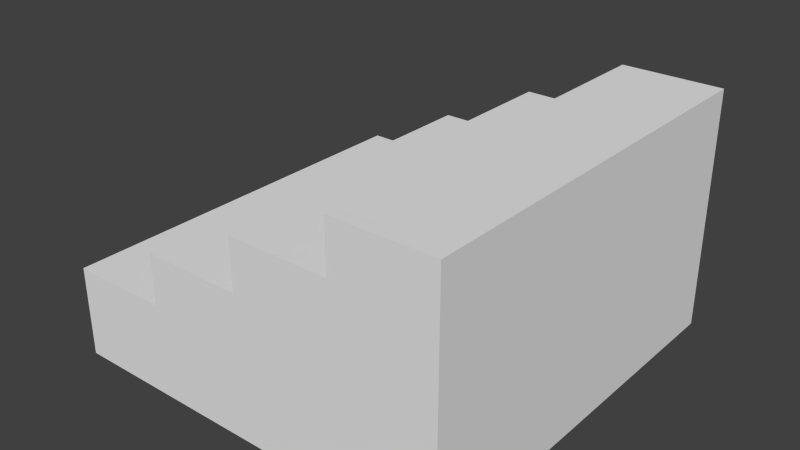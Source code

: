 # Source: stairs.blend  (saved by Blender 2.68.0; exported with 4.5.12 LTS)
import bpy
from mathutils import Matrix  # noqa: F401  (used for matrix-valued properties, if any)

bpy.ops.wm.read_factory_settings(use_empty=True)
scene = bpy.context.scene
scene.name = 'Scene'

# ---- collections
col_collection_1 = bpy.data.collections.new('Collection 1'); scene.collection.children.link(col_collection_1)

# ---- world
world_world = bpy.data.worlds.new('World'); scene.world = world_world
world_world.color = (0.05088, 0.05088, 0.05088)
world_world.use_sun_shadow = False
world_world.sun_shadow_jitter_overblur = 0.0
world_world.cycles.sampling_method = 'MANUAL'
world_world.cycles.sample_map_resolution = 256

# ---- meshes
me_cube_569 = bpy.data.meshes.new('Cube.569')
me_cube_569.from_pydata([(-0.5, -0.5, 0.3), (-0.5, 0.5, 0.3), (0.5, 0.5, 0.3), (0.5, -0.5, 0.3), (-0.5, -0.5, 0.525), (-0.5, 0.5, 0.525), (0.5, 0.5, 0.525), (0.5, -0.5, 0.525), (0.0, 0.5, 0.525), (0.0, 0.5, 0.3), (0.0, -0.5, 0.525), (0.0, -0.5, 0.3), (-0.25, 0.5, 0.3), (-0.25, -0.5, 0.525), (-0.25, 0.5, 0.525), (-0.25, -0.5, 0.3), (0.25, -0.5, 0.525), (0.25, 0.5, 0.3), (0.25, -0.5, 0.3), (0.25, 0.5, 0.525), (0.0, 0.5, 0.775), (0.0, -0.5, 0.775), (0.25, -0.5, 0.9), (0.25, 0.5, 0.9), (-0.25, -0.5, 0.65), (-0.25, 0.5, 0.65), (0.25, -0.5, 0.65), (0.25, 0.5, 0.65), (0.25, -0.5, 0.775), (0.25, 0.5, 0.775), (0.5, 0.5, 0.775), (0.5, -0.5, 0.775), (0.5, 0.5, 0.65), (0.5, -0.5, 0.65), (0.0, 0.5, 0.65), (0.0, -0.5, 0.65), (0.5, -0.5, 0.9), (0.5, 0.5, 0.9)], [], [(4, 5, 1, 0), (19, 6, 2, 17), (6, 7, 3, 2), (13, 4, 0, 15), (18, 17, 2, 3), (13, 14, 5, 4), (14, 8, 9, 12), (16, 10, 11, 18), (15, 12, 9, 11), (13, 10, 35, 24), (10, 13, 15, 11), (6, 19, 27, 32), (5, 14, 12, 1), (0, 1, 12, 15), (8, 19, 17, 9), (11, 9, 17, 18), (10, 16, 26, 35), (32, 27, 29, 30), (16, 7, 33, 26), (35, 34, 25, 24), (33, 32, 30, 31), (7, 16, 18, 3), (7, 6, 32, 33), (8, 14, 25, 34), (14, 13, 24, 25), (19, 8, 34, 27), (29, 28, 22, 23), (20, 21, 28, 29), (35, 26, 28, 21), (26, 33, 31, 28), (27, 34, 20, 29), (34, 35, 21, 20), (23, 22, 36, 37), (31, 30, 37, 36), (30, 29, 23, 37), (28, 31, 36, 22)])
me_cube_569.materials.append(None)
me_cube_569.use_remesh_preserve_volume = False
me_cube_569.use_remesh_preserve_attributes = False
me_cube_569.use_mirror_vertex_groups = False
me_cube_569.update()

# ---- objects
ob_stairs = bpy.data.objects.new('stairs', me_cube_569)

# ---- transforms, parenting, visibility, modifiers, constraints
ob_stairs.location = (0.0, 0.0, 0.0)
ob_stairs.lineart.crease_threshold = 0.0
_m = ob_stairs.modifiers.new('EdgeSplit', 'EDGE_SPLIT')

# ---- collection membership
col_collection_1.objects.link(ob_stairs)

# ---- scene / render settings (as saved in the file)
scene.frame_start = 1; scene.frame_end = 250; scene.frame_set(1)
scene.render.engine = 'BLENDER_EEVEE_NEXT'
scene.render.image_settings.color_mode = 'RGB'
scene.render.image_settings.compression = 90
scene.render.dither_intensity = 0.0
scene.render.bake_margin = 2
scene.render.bake_bias = 0.0
scene.cycles.use_denoising = False
scene.cycles.samples = 10
scene.cycles.sampling_pattern = 'TABULATED_SOBOL'
scene.cycles.light_sampling_threshold = 0.0
scene.cycles.use_adaptive_sampling = False
scene.cycles.use_light_tree = False
scene.cycles.blur_glossy = 0.0
scene.cycles.volume_bounces = 1
scene.cycles.pixel_filter_type = 'GAUSSIAN'
scene.cycles.sample_clamp_indirect = 0.0
scene.view_settings.view_transform = 'Standard'
bpy.context.view_layer.update()

# ---- added for rendering (the .blend has no active camera and no usable light): camera, sun
cam_auto = bpy.data.cameras.new('AutoCamera')
cam_auto.lens = 50.0
cam_auto.sensor_width = 36.0
cam_auto.clip_end = 1000.0
ob_auto_camera = bpy.data.objects.new('AutoCamera', cam_auto)
scene.collection.objects.link(ob_auto_camera)
ob_auto_camera.location = (1.42136, -1.70563, 1.73709)
ob_auto_camera.rotation_euler = (1.09748, -7.21219e-08, 0.694738)
scene.camera = ob_auto_camera
light_auto_sun = bpy.data.lights.new('AutoSun', 'SUN')
light_auto_sun.energy = 3.0
light_auto_sun.angle = 0.0523599
ob_auto_sun = bpy.data.objects.new('AutoSun', light_auto_sun)
scene.collection.objects.link(ob_auto_sun)
ob_auto_sun.rotation_euler = (0.872665, 0.174533, 0.523599)
bpy.context.view_layer.update()
